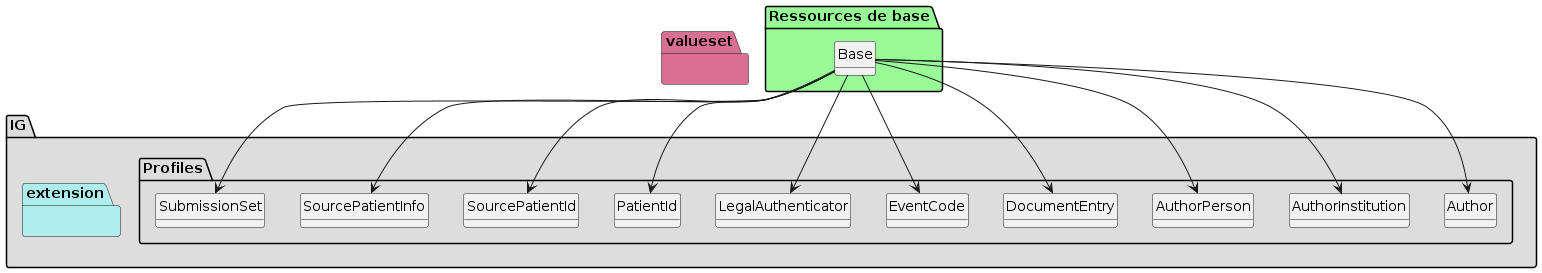

The diagram above was rendered by PlantUML. Its source (embedded in the PNG):
@startuml
set namespaceSeparator ?
hide circle
hide class fields

package IG #DDDDDD{

     package Profiles #DDDDDD{

        class Author{

             Author => [None..None]
             Author.institution => [0..1]
             Author.person => [1..1]
             Author.role => [1..1]
             Author.specialty => [0..1]
        } 

        class AuthorInstitution{

             AuthorInstitution => [None..None]
             AuthorInstitution.1 => [1..1]
             AuthorInstitution.6 => [1..1]
             AuthorInstitution.7 => [1..1]
             AuthorInstitution.10 => [1..1]
        } 

        class AuthorPerson{

             AuthorPerson => [None..None]
             AuthorPerson.1 => [1..1]
             AuthorPerson.2 => [1..1]
             AuthorPerson.3 => [1..1]
             AuthorPerson.9 => [1..1]
             AuthorPerson.10 => [1..1]
             AuthorPerson.13 => [1..1]
        } 

        class DocumentEntry{

             DocumentEntry => [None..None]
             DocumentEntry.entryUUID => [1..1]
             DocumentEntry.logicalId => [1..1]
             DocumentEntry.mimeType => [1..1]
             DocumentEntry.availabilityStatus => [1..1]
             DocumentEntry.hash => [1..1]
             DocumentEntry.size => [1..1]
             DocumentEntry.languageCode => [1..1]
             DocumentEntry.author => [1..*]
             DocumentEntry.legalAuthenticator => [1..1]
             DocumentEntry.repositoryUniqueId => [1..1]
             DocumentEntry.serviceStartTime => [1..1]
             DocumentEntry.serviceEndTime => [0..1]
             DocumentEntry.sourcePatientID => [1..1]
             DocumentEntry.sourcePatientInfo => [1..1]
             DocumentEntry.URI => [1..1]
             DocumentEntry.title => [1..1]
             DocumentEntry.comments => [0..1]
             DocumentEntry.patientID => [1..1]
             DocumentEntry.uniqueId => [1..1]
             DocumentEntry.class => [1..1]
             DocumentEntry.confidentiality => [1..4]
             DocumentEntry.eventCodeList => [0..*]
             DocumentEntry.format => [1..1]
             DocumentEntry.healthcareFacilityTypeCode => [1..1]
             DocumentEntry.practiceSetting => [1..1]
             DocumentEntry.type => [1..1]
             DocumentEntry.documentAvailability => [0..1]
             DocumentEntry.homeCommunityId => [0..1]
             DocumentEntry.creationTime => [1..1]
             DocumentEntry.referenceIdList => [0..*]
             DocumentEntry.referenceIdList.CX1 => [1..1]
             DocumentEntry.referenceIdList.CX4 => [1..1]
             DocumentEntry.referenceIdList.CX5 => [1..1]
             DocumentEntry.version => [0..1]
        } 

        class EventCode{

             EventCode => [None..None]
             EventCode.eventCode => [1..1]
        } 

        class LegalAuthenticator{

             LegalAuthenticator => [None..None]
             LegalAuthenticator.1 => [1..1]
             LegalAuthenticator.2 => [1..1]
             LegalAuthenticator.3 => [1..1]
             LegalAuthenticator.9 => [1..1]
             LegalAuthenticator.10 => [1..1]
             LegalAuthenticator.13 => [1..1]
        } 

        class PatientId{

             PatientId => [None..None]
             PatientId.1 => [1..1]
             PatientId.4 => [1..1]
             PatientId.5 => [1..1]
        } 

        class SourcePatientId{

             SourcePatientId => [None..None]
             SourcePatientId.1 => [1..1]
             SourcePatientId.4 => [1..1]
             SourcePatientId.5 => [1..1]
        } 

        class SourcePatientInfo{

             SourcePatientInfo => [None..None]
             SourcePatientInfo.PID => [1..1]
             SourcePatientInfo.PID.3 => [0..1]
             SourcePatientInfo.PID.5 => [1..*]
             SourcePatientInfo.PID.7 => [0..1]
             SourcePatientInfo.PID.8 => [0..1]
             SourcePatientInfo.PID.11 => [0..1]
             SourcePatientInfo.PID.13 => [0..1]
             SourcePatientInfo.PID.14 => [0..1]
             SourcePatientInfo.PID.15 => [0..1]
             SourcePatientInfo.PID.16 => [0..1]
             SourcePatientInfo.PID.18 => [0..1]
             SourcePatientInfo.PID.21 => [0..1]
        } 

        class SubmissionSet{

             SubmissionSet => [None..None]
             SubmissionSet.entryUUID => [1..1]
             SubmissionSet.availabilityStatus => [1..1]
             SubmissionSet.submissionTime => [1..1]
             SubmissionSet.title => [0..1]
             SubmissionSet.comments => [0..1]
             SubmissionSet.patientID => [1..1]
             SubmissionSet.sourceID => [1..1]
             SubmissionSet.uniqueID => [1..1]
             SubmissionSet.contentTypeCode => [1..1]
             SubmissionSet.author => [1..1]
             SubmissionSet.homeCommunityID => [0..1]
             SubmissionSet.intendedRecipient => [0..*]
         }

     }
     package extension #paleturquoise {


         }
     }
     package valueset #PaleVioletRed{
       }

package "Ressources de base" #palegreen {

 class "Base" as  class095a1b43effec73955e31e790438de49 

    class095a1b43effec73955e31e790438de49 --> Author

 class "Base" as  class095a1b43effec73955e31e790438de49 

    class095a1b43effec73955e31e790438de49 --> AuthorInstitution

 class "Base" as  class095a1b43effec73955e31e790438de49 

    class095a1b43effec73955e31e790438de49 --> AuthorPerson

 class "Base" as  class095a1b43effec73955e31e790438de49 

    class095a1b43effec73955e31e790438de49 --> DocumentEntry

 class "Base" as  class095a1b43effec73955e31e790438de49 

    class095a1b43effec73955e31e790438de49 --> EventCode

 class "Base" as  class095a1b43effec73955e31e790438de49 

    class095a1b43effec73955e31e790438de49 --> LegalAuthenticator

 class "Base" as  class095a1b43effec73955e31e790438de49 

    class095a1b43effec73955e31e790438de49 --> PatientId

 class "Base" as  class095a1b43effec73955e31e790438de49 

    class095a1b43effec73955e31e790438de49 --> SourcePatientId

 class "Base" as  class095a1b43effec73955e31e790438de49 

    class095a1b43effec73955e31e790438de49 --> SourcePatientInfo

 class "Base" as  class095a1b43effec73955e31e790438de49 

    class095a1b43effec73955e31e790438de49 --> SubmissionSet
}
@enduml